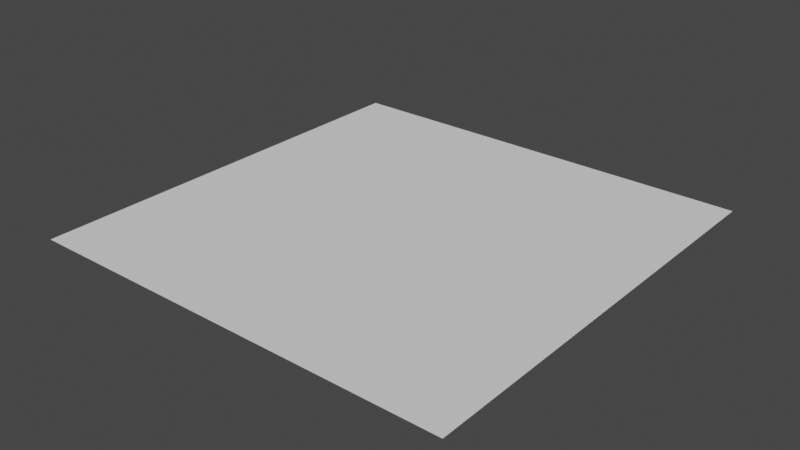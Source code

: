 # Source: Plane.blend  (saved by Blender 3.5.10; exported with 4.5.12 LTS)
import bpy
from mathutils import Matrix  # noqa: F401  (used for matrix-valued properties, if any)

bpy.ops.wm.read_factory_settings(use_empty=True)
scene = bpy.context.scene
scene.name = 'Scene'

# ---- collections
col_collection = bpy.data.collections.new('Collection'); scene.collection.children.link(col_collection)

# ---- world
world_world = bpy.data.worlds.new('World'); scene.world = world_world
world_world.use_nodes = True; world_world.node_tree.nodes.clear()
_N = world_world.node_tree.nodes; _L = world_world.node_tree.links
n0 = _N.new('ShaderNodeOutputWorld'); n0.name = 'World Output'; n0.location = (300, 300)
n1 = _N.new('ShaderNodeBackground'); n1.name = 'Background'; n1.location = (10, 300)
n1.inputs[0].default_value = (0.05088, 0.05088, 0.05088, 1.0)
_L.new(n1.outputs[0], n0.inputs[0])
n0.is_active_output = True
world_world.color = (0.05088, 0.05088, 0.05088)
world_world.use_sun_shadow = False
world_world.sun_shadow_jitter_overblur = 0.0

# ---- meshes
me_plane = bpy.data.meshes.new('Plane')
me_plane.from_pydata([(-1.0, -1.0, 0.0), (1.0, -1.0, 0.0), (-1.0, 1.0, 0.0), (1.0, 1.0, 0.0)], [], [(0, 1, 3, 2)])
_uv = me_plane.uv_layers.new(name='UVMap')
_uv.uv.foreach_set('vector', [0.0, 0.0, 1.0, 0.0, 1.0, 1.0, 0.0, 1.0])
me_plane.update()

# ---- objects
ob_plane = bpy.data.objects.new('Plane', me_plane)

# ---- transforms, parenting, visibility, modifiers, constraints
ob_plane.location = (0.0, 0.0, 0.0)

# ---- collection membership
col_collection.objects.link(ob_plane)

# ---- scene / render settings (as saved in the file)
scene.frame_start = 1; scene.frame_end = 250; scene.frame_set(1)
scene.render.engine = 'BLENDER_EEVEE_NEXT'
scene.cycles.sampling_pattern = 'TABULATED_SOBOL'
scene.view_settings.view_transform = 'Filmic'
bpy.context.view_layer.update()

# ---- added for rendering (the .blend has no active camera and no usable light): camera, sun
cam_auto = bpy.data.cameras.new('AutoCamera')
cam_auto.lens = 50.0
cam_auto.sensor_width = 36.0
cam_auto.clip_end = 1000.0
ob_auto_camera = bpy.data.objects.new('AutoCamera', cam_auto)
scene.collection.objects.link(ob_auto_camera)
ob_auto_camera.location = (2.61693, -3.14032, 2.09354)
ob_auto_camera.rotation_euler = (1.09748, -7.21219e-08, 0.694738)
scene.camera = ob_auto_camera
light_auto_sun = bpy.data.lights.new('AutoSun', 'SUN')
light_auto_sun.energy = 3.0
light_auto_sun.angle = 0.0523599
ob_auto_sun = bpy.data.objects.new('AutoSun', light_auto_sun)
scene.collection.objects.link(ob_auto_sun)
ob_auto_sun.rotation_euler = (0.872665, 0.174533, 0.523599)
bpy.context.view_layer.update()
